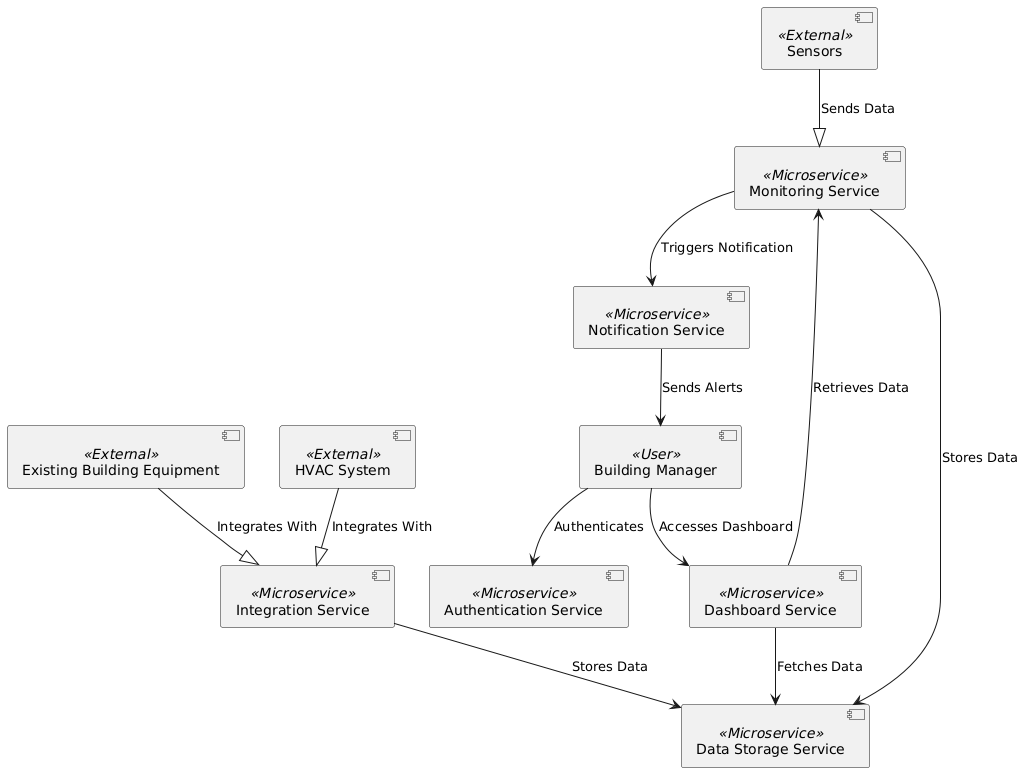

The diagram above was rendered by PlantUML. Its source (embedded in the PNG):
@startuml
!define RECTANGLE shape=rect

' Components representing microservices
component "Monitoring Service" <<Microservice>> as MonitoringService
component "Notification Service" <<Microservice>> as NotificationService
component "Data Storage Service" <<Microservice>> as DataStorageService
component "Integration Service" <<Microservice>> as IntegrationService
component "Dashboard Service" <<Microservice>> as DashboardService
component "Authentication Service" <<Microservice>> as AuthService

' External systems and components
component "Existing Building Equipment" <<External>> as ExistingEquipment
component "Building Manager" <<User>> as BuildingManager
component "Sensors" <<External>> as Sensors
component "HVAC System" <<External>> as HVACSystem

' Relations
Sensors --|> MonitoringService : Sends Data
ExistingEquipment --|> IntegrationService : Integrates With
HVACSystem --|> IntegrationService : Integrates With
MonitoringService --> NotificationService : Triggers Notification
MonitoringService --> DataStorageService : Stores Data
IntegrationService --> DataStorageService : Stores Data
DashboardService --> DataStorageService : Fetches Data
DashboardService --> MonitoringService : Retrieves Data
BuildingManager --> DashboardService : Accesses Dashboard
NotificationService --> BuildingManager : Sends Alerts
BuildingManager --> AuthService : Authenticates
@enduml